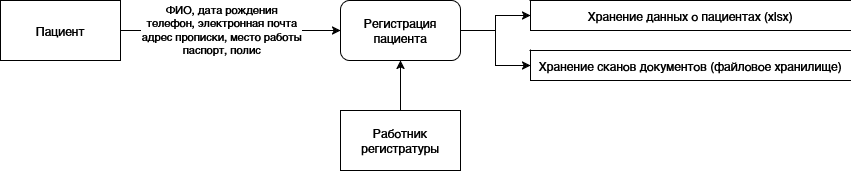

The diagram above was exported from draw.io. Its source (the exported page's mxGraphModel, read from the mxfile embedded in the PNG):
<mxGraphModel dx="1213" dy="639" grid="1" gridSize="10" guides="1" tooltips="1" connect="1" arrows="1" fold="1" page="1" pageScale="1" pageWidth="1100" pageHeight="850" background="none" math="0" shadow="0">
  <root>
    <mxCell id="0" />
    <mxCell id="1" parent="0" />
    <mxCell id="zqv6MCvtGLh1TvJ_BZzg-3" value="" style="edgeStyle=orthogonalEdgeStyle;rounded=0;orthogonalLoop=1;jettySize=auto;html=1;" edge="1" parent="1" source="zqv6MCvtGLh1TvJ_BZzg-1" target="zqv6MCvtGLh1TvJ_BZzg-2">
      <mxGeometry relative="1" as="geometry" />
    </mxCell>
    <mxCell id="zqv6MCvtGLh1TvJ_BZzg-4" value="&lt;div&gt;ФИО, дата рождения&lt;/div&gt;&lt;div&gt;телефон, электронная почта&lt;/div&gt;&lt;div&gt;адрес прописки,&amp;nbsp;место работы&lt;/div&gt;&lt;div&gt;паспорт, полис&lt;/div&gt;" style="edgeLabel;html=1;align=center;verticalAlign=middle;resizable=0;points=[];" vertex="1" connectable="0" parent="zqv6MCvtGLh1TvJ_BZzg-3">
      <mxGeometry x="-0.0889" y="2" relative="1" as="geometry">
        <mxPoint as="offset" />
      </mxGeometry>
    </mxCell>
    <mxCell id="zqv6MCvtGLh1TvJ_BZzg-1" value="Пациент" style="rounded=0;whiteSpace=wrap;html=1;" vertex="1" parent="1">
      <mxGeometry x="70" y="80" width="120" height="60" as="geometry" />
    </mxCell>
    <mxCell id="zqv6MCvtGLh1TvJ_BZzg-10" style="edgeStyle=orthogonalEdgeStyle;rounded=0;orthogonalLoop=1;jettySize=auto;html=1;entryX=0;entryY=0.5;entryDx=0;entryDy=0;" edge="1" parent="1" source="zqv6MCvtGLh1TvJ_BZzg-2" target="zqv6MCvtGLh1TvJ_BZzg-8">
      <mxGeometry relative="1" as="geometry" />
    </mxCell>
    <mxCell id="zqv6MCvtGLh1TvJ_BZzg-11" style="edgeStyle=orthogonalEdgeStyle;rounded=0;orthogonalLoop=1;jettySize=auto;html=1;entryX=0;entryY=0.5;entryDx=0;entryDy=0;" edge="1" parent="1" source="zqv6MCvtGLh1TvJ_BZzg-2" target="zqv6MCvtGLh1TvJ_BZzg-9">
      <mxGeometry relative="1" as="geometry" />
    </mxCell>
    <mxCell id="zqv6MCvtGLh1TvJ_BZzg-2" value="Регистрация пациента" style="rounded=1;whiteSpace=wrap;html=1;" vertex="1" parent="1">
      <mxGeometry x="410" y="80" width="120" height="60" as="geometry" />
    </mxCell>
    <mxCell id="zqv6MCvtGLh1TvJ_BZzg-7" style="edgeStyle=orthogonalEdgeStyle;rounded=0;orthogonalLoop=1;jettySize=auto;html=1;entryX=0.5;entryY=1;entryDx=0;entryDy=0;" edge="1" parent="1" source="zqv6MCvtGLh1TvJ_BZzg-5" target="zqv6MCvtGLh1TvJ_BZzg-2">
      <mxGeometry relative="1" as="geometry" />
    </mxCell>
    <mxCell id="zqv6MCvtGLh1TvJ_BZzg-5" value="Работник регистратуры" style="rounded=0;whiteSpace=wrap;html=1;" vertex="1" parent="1">
      <mxGeometry x="410" y="190" width="120" height="60" as="geometry" />
    </mxCell>
    <mxCell id="zqv6MCvtGLh1TvJ_BZzg-8" value="Хранение данных о пациентах (xlsx)" style="html=1;dashed=0;whiteSpace=wrap;shape=partialRectangle;right=0;" vertex="1" parent="1">
      <mxGeometry x="600" y="80" width="320" height="30" as="geometry" />
    </mxCell>
    <mxCell id="zqv6MCvtGLh1TvJ_BZzg-9" value="Хранение сканов документов (файловое хранилище)" style="html=1;dashed=0;whiteSpace=wrap;shape=partialRectangle;right=0;" vertex="1" parent="1">
      <mxGeometry x="600" y="130" width="320" height="30" as="geometry" />
    </mxCell>
  </root>
</mxGraphModel>